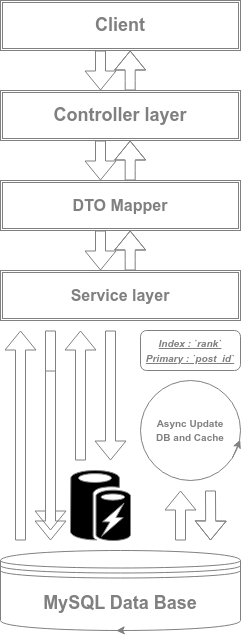

The diagram above was exported from draw.io. Its source (the exported page's mxGraphModel, read from the mxfile embedded in the PNG):
<mxGraphModel dx="687" dy="588" grid="1" gridSize="10" guides="1" tooltips="1" connect="1" arrows="1" fold="1" page="1" pageScale="1" pageWidth="827" pageHeight="1169" math="0" shadow="0">
  <root>
    <mxCell id="0" />
    <mxCell id="1" parent="0" />
    <mxCell id="7" value="&lt;font color=&quot;#808080&quot; size=&quot;3&quot;&gt;&lt;b style=&quot;&quot;&gt;DTO Mapper&lt;/b&gt;&lt;/font&gt;" style="shape=ext;double=1;rounded=0;whiteSpace=wrap;html=1;fillColor=none;strokeColor=#808080;" parent="1" vertex="1">
      <mxGeometry x="250" y="300" width="240" height="50" as="geometry" />
    </mxCell>
    <mxCell id="8" value="&lt;b&gt;&lt;font color=&quot;#808080&quot; style=&quot;font-size: 18px;&quot;&gt;Controller layer&lt;/font&gt;&lt;/b&gt;" style="shape=ext;double=1;rounded=0;whiteSpace=wrap;html=1;fillColor=none;strokeColor=#808080;" parent="1" vertex="1">
      <mxGeometry x="250" y="210" width="240" height="50" as="geometry" />
    </mxCell>
    <mxCell id="9" value="&lt;b style=&quot;&quot;&gt;&lt;font color=&quot;#808080&quot; style=&quot;font-size: 18px;&quot;&gt;Client&lt;/font&gt;&lt;/b&gt;" style="shape=ext;double=1;rounded=0;whiteSpace=wrap;html=1;fillColor=none;strokeColor=#808080;" parent="1" vertex="1">
      <mxGeometry x="250" y="120" width="240" height="50" as="geometry" />
    </mxCell>
    <mxCell id="13" value="" style="shape=flexArrow;endArrow=classic;html=1;strokeColor=#808080;fillColor=none;rounded=0;" parent="1" edge="1">
      <mxGeometry width="50" height="50" relative="1" as="geometry">
        <mxPoint x="330" y="580" as="sourcePoint" />
        <mxPoint x="330" y="450" as="targetPoint" />
        <Array as="points" />
      </mxGeometry>
    </mxCell>
    <mxCell id="17" value="" style="shape=flexArrow;endArrow=classic;html=1;strokeColor=#808080;fillColor=none;rounded=0;" parent="1" edge="1">
      <mxGeometry width="50" height="50" relative="1" as="geometry">
        <mxPoint x="300" y="490" as="sourcePoint" />
        <mxPoint x="300" y="650" as="targetPoint" />
        <Array as="points" />
      </mxGeometry>
    </mxCell>
    <mxCell id="18" value="&lt;b&gt;&lt;font color=&quot;#808080&quot; style=&quot;font-size: 18px;&quot;&gt;MySQL Data Base&lt;/font&gt;&lt;/b&gt;" style="shape=datastore;whiteSpace=wrap;html=1;strokeColor=#808080;fillColor=none;rounded=0;" parent="1" vertex="1">
      <mxGeometry x="250" y="670" width="240" height="80" as="geometry" />
    </mxCell>
    <mxCell id="23" value="&lt;font style=&quot;&quot;&gt;&lt;b style=&quot;&quot;&gt;&lt;font color=&quot;#808080&quot; style=&quot;font-size: 10px;&quot;&gt;Async Update&lt;br&gt;DB and Cache&lt;/font&gt;&lt;br&gt;&lt;/b&gt;&lt;/font&gt;" style="ellipse;whiteSpace=wrap;html=1;aspect=fixed;fontSize=11;rounded=0;perimeterSpacing=0;shadow=0;fillColor=none;strokeColor=#808080;" parent="1" vertex="1">
      <mxGeometry x="390" y="500" width="100" height="100" as="geometry" />
    </mxCell>
    <mxCell id="25" value="" style="endArrow=classic;html=1;fontSize=11;exitX=0.921;exitY=0.771;exitDx=0;exitDy=0;exitPerimeter=0;entryX=0.997;entryY=0.593;entryDx=0;entryDy=0;entryPerimeter=0;rounded=0;strokeColor=#808080;" parent="1" source="23" target="23" edge="1">
      <mxGeometry width="50" height="50" relative="1" as="geometry">
        <mxPoint x="450" y="675" as="sourcePoint" />
        <mxPoint x="460" y="665" as="targetPoint" />
      </mxGeometry>
    </mxCell>
    <mxCell id="26" style="edgeStyle=none;html=1;exitX=0.5;exitY=1;exitDx=0;exitDy=0;entryX=0.482;entryY=1.002;entryDx=0;entryDy=0;entryPerimeter=0;fontSize=10;curved=1;strokeColor=#808080;" parent="1" source="18" target="18" edge="1">
      <mxGeometry relative="1" as="geometry" />
    </mxCell>
    <mxCell id="31" value="" style="shape=flexArrow;endArrow=classic;html=1;fillColor=none;rounded=0;strokeColor=#808080;" parent="1" edge="1">
      <mxGeometry width="50" height="50" relative="1" as="geometry">
        <mxPoint x="379.68" y="390" as="sourcePoint" />
        <mxPoint x="379.6800000000002" y="350" as="targetPoint" />
        <Array as="points">
          <mxPoint x="379.6800000000002" y="380" />
          <mxPoint x="379.6800000000002" y="370" />
        </Array>
      </mxGeometry>
    </mxCell>
    <mxCell id="37" value="" style="shape=flexArrow;endArrow=classic;html=1;fontSize=10;fillColor=none;rounded=0;strokeColor=#808080;" parent="1" edge="1">
      <mxGeometry width="50" height="50" relative="1" as="geometry">
        <mxPoint x="350" y="350" as="sourcePoint" />
        <mxPoint x="350" y="390" as="targetPoint" />
      </mxGeometry>
    </mxCell>
    <mxCell id="39" value="" style="shape=flexArrow;endArrow=classic;html=1;fillColor=none;rounded=0;strokeColor=#808080;" parent="1" edge="1">
      <mxGeometry width="50" height="50" relative="1" as="geometry">
        <mxPoint x="379.68" y="300" as="sourcePoint" />
        <mxPoint x="379.68000000000023" y="260" as="targetPoint" />
        <Array as="points">
          <mxPoint x="379.6800000000002" y="290" />
          <mxPoint x="379.6800000000002" y="280" />
        </Array>
      </mxGeometry>
    </mxCell>
    <mxCell id="40" value="" style="shape=flexArrow;endArrow=classic;html=1;fontSize=10;fillColor=none;rounded=0;strokeColor=#808080;" parent="1" edge="1">
      <mxGeometry width="50" height="50" relative="1" as="geometry">
        <mxPoint x="350" y="260" as="sourcePoint" />
        <mxPoint x="350" y="300" as="targetPoint" />
      </mxGeometry>
    </mxCell>
    <mxCell id="41" value="" style="shape=flexArrow;endArrow=classic;html=1;fontSize=10;fillColor=none;rounded=0;strokeColor=#808080;" parent="1" edge="1">
      <mxGeometry width="50" height="50" relative="1" as="geometry">
        <mxPoint x="350" y="170" as="sourcePoint" />
        <mxPoint x="350" y="210" as="targetPoint" />
      </mxGeometry>
    </mxCell>
    <mxCell id="42" value="" style="shape=flexArrow;endArrow=classic;html=1;fillColor=none;rounded=0;strokeColor=#808080;" parent="1" edge="1">
      <mxGeometry width="50" height="50" relative="1" as="geometry">
        <mxPoint x="379.68" y="210" as="sourcePoint" />
        <mxPoint x="379.68000000000023" y="170" as="targetPoint" />
        <Array as="points">
          <mxPoint x="379.6800000000002" y="200" />
          <mxPoint x="379.6800000000002" y="190" />
        </Array>
      </mxGeometry>
    </mxCell>
    <mxCell id="48" value="&lt;font color=&quot;#808080&quot; size=&quot;3&quot;&gt;&lt;b style=&quot;&quot;&gt;Service layer&lt;/b&gt;&lt;/font&gt;" style="shape=ext;double=1;rounded=0;whiteSpace=wrap;html=1;fillColor=none;strokeColor=#808080;" parent="1" vertex="1">
      <mxGeometry x="250" y="390" width="240" height="50" as="geometry" />
    </mxCell>
    <mxCell id="49" value="&lt;font color=&quot;#808080&quot; style=&quot;font-size: 10px;&quot;&gt;&lt;i style=&quot;font-weight: 700; text-align: left;&quot;&gt;&lt;u style=&quot;&quot;&gt;Index : `rank`&lt;br&gt;&lt;/u&gt;&lt;/i&gt;&lt;u style=&quot;font-weight: 700; text-align: left;&quot;&gt;&lt;i style=&quot;&quot;&gt;Primary : `post_id`&lt;/i&gt;&lt;/u&gt;&lt;/font&gt;" style="rounded=1;whiteSpace=wrap;html=1;fillColor=none;strokeColor=#808080;" parent="1" vertex="1">
      <mxGeometry x="390" y="450" width="100" height="40" as="geometry" />
    </mxCell>
    <mxCell id="50" value="" style="shape=flexArrow;endArrow=classic;html=1;strokeColor=#808080;fillColor=none;rounded=0;" parent="1" edge="1">
      <mxGeometry width="50" height="50" relative="1" as="geometry">
        <mxPoint x="360" y="450" as="sourcePoint" />
        <mxPoint x="360" y="580" as="targetPoint" />
        <Array as="points" />
      </mxGeometry>
    </mxCell>
    <mxCell id="54" value="" style="shape=flexArrow;endArrow=classic;html=1;strokeColor=#808080;fillColor=none;rounded=0;" edge="1" parent="1">
      <mxGeometry width="50" height="50" relative="1" as="geometry">
        <mxPoint x="460" y="610" as="sourcePoint" />
        <mxPoint x="460" y="660" as="targetPoint" />
        <Array as="points">
          <mxPoint x="460.17" y="640" />
        </Array>
      </mxGeometry>
    </mxCell>
    <mxCell id="55" value="" style="shape=flexArrow;endArrow=classic;html=1;strokeColor=#808080;fillColor=none;rounded=0;" edge="1" parent="1">
      <mxGeometry width="50" height="50" relative="1" as="geometry">
        <mxPoint x="430" y="660" as="sourcePoint" />
        <mxPoint x="430" y="610" as="targetPoint" />
        <Array as="points" />
      </mxGeometry>
    </mxCell>
    <mxCell id="56" value="" style="verticalLabelPosition=bottom;html=1;verticalAlign=top;align=center;strokeColor=#808080;fillColor=#000000;shape=mxgraph.azure.azure_cache;fontSize=8;" vertex="1" parent="1">
      <mxGeometry x="320" y="590" width="60" height="70" as="geometry" />
    </mxCell>
    <mxCell id="59" value="" style="shape=flexArrow;endArrow=classic;html=1;strokeColor=#808080;fillColor=none;rounded=0;" edge="1" parent="1">
      <mxGeometry width="50" height="50" relative="1" as="geometry">
        <mxPoint x="300" y="450" as="sourcePoint" />
        <mxPoint x="300" y="660" as="targetPoint" />
        <Array as="points" />
      </mxGeometry>
    </mxCell>
    <mxCell id="60" value="" style="shape=flexArrow;endArrow=classic;html=1;strokeColor=#808080;fillColor=none;rounded=0;" edge="1" parent="1">
      <mxGeometry width="50" height="50" relative="1" as="geometry">
        <mxPoint x="270" y="660" as="sourcePoint" />
        <mxPoint x="270" y="450" as="targetPoint" />
        <Array as="points" />
      </mxGeometry>
    </mxCell>
  </root>
</mxGraphModel>